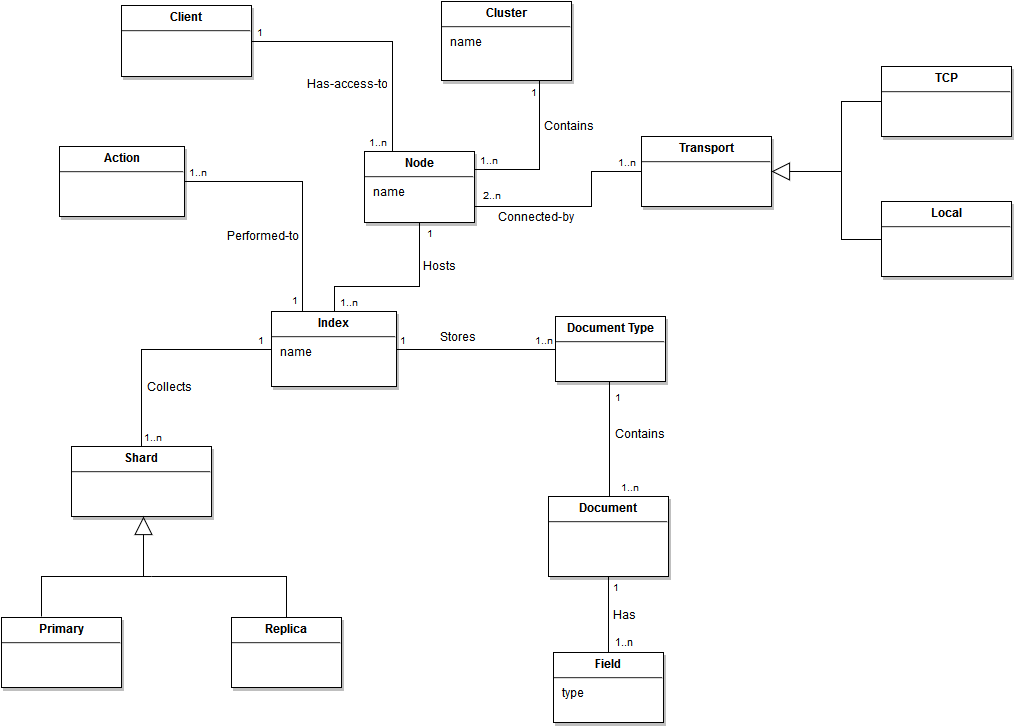

The diagram above was exported from draw.io. Its source (the exported page's mxGraphModel, read from the mxfile embedded in the PNG):
<mxGraphModel dx="918" dy="466" grid="1" gridSize="10" guides="1" tooltips="1" connect="1" arrows="1" fold="1" page="1" pageScale="1" pageWidth="826" pageHeight="1169" background="#ffffff" math="0" shadow="0">
  <root>
    <mxCell id="0" style=";html=1;" />
    <mxCell id="1" style=";html=1;" parent="0" />
    <mxCell id="19" value="&lt;p style=&quot;margin: 4px 0px 0px ; text-align: center&quot;&gt;&lt;strong&gt;Node&lt;br&gt;&lt;/strong&gt;&lt;/p&gt;&lt;hr&gt;&lt;p style=&quot;margin: 0px ; margin-left: 8px&quot;&gt;name&lt;/p&gt;" style="verticalAlign=top;align=left;overflow=fill;fontSize=12;fontFamily=Helvetica;html=1;strokeColor=#000000;shadow=1;fillColor=#FFFFFF;fontColor=#000000;" vertex="1" parent="1">
      <mxGeometry x="413" y="175" width="110" height="71" as="geometry" />
    </mxCell>
    <mxCell id="76b5d2ec59d27e5-19" value="&lt;p style=&quot;margin: 4px 0px 0px ; text-align: center&quot;&gt;&lt;strong&gt;Cluster&lt;br&gt;&lt;/strong&gt;&lt;/p&gt;&lt;hr&gt;&lt;p style=&quot;margin: 0px ; margin-left: 8px&quot;&gt;name&lt;br&gt;&lt;/p&gt;" style="verticalAlign=top;align=left;overflow=fill;fontSize=12;fontFamily=Helvetica;html=1;strokeColor=#000000;shadow=1;fillColor=#FFFFFF;fontColor=#000000;" vertex="1" parent="1">
      <mxGeometry x="490" y="25" width="130" height="79" as="geometry" />
    </mxCell>
    <mxCell id="76b5d2ec59d27e5-20" value="&lt;p style=&quot;margin: 4px 0px 0px ; text-align: center&quot;&gt;&lt;strong&gt;Client&lt;br&gt;&lt;/strong&gt;&lt;/p&gt;&lt;hr&gt;" style="verticalAlign=top;align=left;overflow=fill;fontSize=12;fontFamily=Helvetica;html=1;strokeColor=#000000;shadow=1;fillColor=#FFFFFF;fontColor=#000000;" vertex="1" parent="1">
      <mxGeometry x="170" y="29" width="130" height="71" as="geometry" />
    </mxCell>
    <mxCell id="76b5d2ec59d27e5-27" value="&lt;p style=&quot;margin: 4px 0px 0px ; text-align: center&quot;&gt;&lt;strong&gt;Transport&lt;br&gt;&lt;/strong&gt;&lt;/p&gt;&lt;hr&gt;&lt;p style=&quot;margin: 0px ; margin-left: 8px&quot;&gt;&lt;br&gt;&lt;/p&gt;" style="verticalAlign=top;align=left;overflow=fill;fontSize=12;fontFamily=Helvetica;html=1;strokeColor=#000000;shadow=1;fillColor=#FFFFFF;fontColor=#000000;" vertex="1" parent="1">
      <mxGeometry x="690" y="160" width="130" height="70" as="geometry" />
    </mxCell>
    <mxCell id="76b5d2ec59d27e5-31" value="&lt;p style=&quot;margin: 4px 0px 0px ; text-align: center&quot;&gt;&lt;strong&gt;TCP&lt;br&gt;&lt;/strong&gt;&lt;/p&gt;&lt;hr&gt;&amp;nbsp; &lt;br&gt;" style="verticalAlign=top;align=left;overflow=fill;fontSize=12;fontFamily=Helvetica;html=1;strokeColor=#000000;shadow=1;fillColor=#FFFFFF;fontColor=#000000;" vertex="1" parent="1">
      <mxGeometry x="930" y="90" width="130" height="70" as="geometry" />
    </mxCell>
    <mxCell id="76b5d2ec59d27e5-32" value="&lt;p style=&quot;margin: 4px 0px 0px ; text-align: center&quot;&gt;&lt;strong&gt;Replica&lt;br&gt;&lt;/strong&gt;&lt;/p&gt;&lt;hr&gt;&lt;p style=&quot;margin: 0px ; margin-left: 8px&quot;&gt;&lt;br&gt;&lt;/p&gt;" style="verticalAlign=top;align=left;overflow=fill;fontSize=12;fontFamily=Helvetica;html=1;strokeColor=#000000;shadow=1;fillColor=#FFFFFF;fontColor=#000000;" vertex="1" parent="1">
      <mxGeometry x="280" y="641" width="110" height="70" as="geometry" />
    </mxCell>
    <mxCell id="76b5d2ec59d27e5-33" value="&lt;p style=&quot;margin: 4px 0px 0px ; text-align: center&quot;&gt;&lt;strong&gt;Document Type&lt;br&gt;&lt;/strong&gt;&lt;/p&gt;&lt;hr&gt;&lt;p style=&quot;margin: 0px ; margin-left: 8px&quot;&gt;&lt;br&gt;&lt;/p&gt;" style="verticalAlign=top;align=left;overflow=fill;fontSize=12;fontFamily=Helvetica;html=1;strokeColor=#000000;shadow=1;fillColor=#FFFFFF;fontColor=#000000;" vertex="1" parent="1">
      <mxGeometry x="604" y="340" width="110" height="65" as="geometry" />
    </mxCell>
    <mxCell id="76b5d2ec59d27e5-34" value="&lt;p style=&quot;margin: 4px 0px 0px ; text-align: center&quot;&gt;&lt;strong&gt;Document&lt;br&gt;&lt;/strong&gt;&lt;/p&gt;&lt;hr&gt;&lt;p style=&quot;margin: 0px ; margin-left: 8px&quot;&gt;&lt;br&gt;&lt;/p&gt;" style="verticalAlign=top;align=left;overflow=fill;fontSize=12;fontFamily=Helvetica;html=1;strokeColor=#000000;shadow=1;fillColor=#FFFFFF;fontColor=#000000;" vertex="1" parent="1">
      <mxGeometry x="597" y="520" width="120" height="80" as="geometry" />
    </mxCell>
    <mxCell id="76b5d2ec59d27e5-35" value="&lt;p style=&quot;margin: 4px 0px 0px ; text-align: center&quot;&gt;&lt;strong&gt;Local&lt;br&gt;&lt;/strong&gt;&lt;/p&gt;&lt;hr&gt;&lt;p style=&quot;margin: 0px ; margin-left: 8px&quot;&gt;&lt;br&gt;&lt;/p&gt;" style="verticalAlign=top;align=left;overflow=fill;fontSize=12;fontFamily=Helvetica;html=1;strokeColor=#000000;shadow=1;fillColor=#FFFFFF;fontColor=#000000;" vertex="1" parent="1">
      <mxGeometry x="930" y="225" width="130" height="75" as="geometry" />
    </mxCell>
    <mxCell id="76b5d2ec59d27e5-65" value="&lt;p style=&quot;margin: 4px 0px 0px ; text-align: center&quot;&gt;&lt;strong&gt;Index&lt;br&gt;&lt;/strong&gt;&lt;/p&gt;&lt;hr&gt;&lt;p style=&quot;margin: 0px ; margin-left: 8px&quot;&gt;name&lt;br&gt;&lt;/p&gt;" style="verticalAlign=top;align=left;overflow=fill;fontSize=12;fontFamily=Helvetica;html=1;strokeColor=#000000;shadow=1;fillColor=#FFFFFF;fontColor=#000000;" vertex="1" parent="1">
      <mxGeometry x="320" y="335" width="125" height="75" as="geometry" />
    </mxCell>
    <mxCell id="76b5d2ec59d27e5-67" value="&lt;p style=&quot;margin: 4px 0px 0px ; text-align: center&quot;&gt;&lt;strong&gt;Action&lt;br&gt;&lt;/strong&gt;&lt;/p&gt;&lt;hr&gt;&lt;p style=&quot;margin: 0px ; margin-left: 8px&quot;&gt;&lt;br&gt;&lt;/p&gt;" style="verticalAlign=top;align=left;overflow=fill;fontSize=12;fontFamily=Helvetica;html=1;strokeColor=#000000;shadow=1;fillColor=#FFFFFF;fontColor=#000000;" vertex="1" parent="1">
      <mxGeometry x="108" y="170" width="125" height="70" as="geometry" />
    </mxCell>
    <mxCell id="76b5d2ec59d27e5-68" value="&lt;p style=&quot;margin: 4px 0px 0px ; text-align: center&quot;&gt;&lt;strong&gt;Shard&lt;br&gt;&lt;/strong&gt;&lt;/p&gt;&lt;hr&gt;&lt;p style=&quot;margin: 0px ; margin-left: 8px&quot;&gt;&lt;br&gt;&lt;/p&gt;" style="verticalAlign=top;align=left;overflow=fill;fontSize=12;fontFamily=Helvetica;html=1;strokeColor=#000000;shadow=1;fillColor=#FFFFFF;fontColor=#000000;" vertex="1" parent="1">
      <mxGeometry x="120" y="470" width="140" height="70" as="geometry" />
    </mxCell>
    <mxCell id="7ae90872ad3e0b42-23" value="&lt;p style=&quot;margin: 4px 0px 0px ; text-align: center&quot;&gt;&lt;strong&gt;Primary&lt;br&gt;&lt;/strong&gt;&lt;/p&gt;&lt;hr&gt;&lt;p style=&quot;margin: 0px ; margin-left: 8px&quot;&gt;&lt;br&gt;&lt;/p&gt;" style="verticalAlign=top;align=left;overflow=fill;fontSize=12;fontFamily=Helvetica;html=1;strokeColor=#000000;shadow=1;fillColor=#FFFFFF;fontColor=#000000;" vertex="1" parent="1">
      <mxGeometry x="50" y="641" width="120" height="70" as="geometry" />
    </mxCell>
    <mxCell id="45fca2f833b965d1-23" value="" style="endArrow=none;html=1;edgeStyle=orthogonalEdgeStyle;exitX=1;exitY=0.5;entryX=0.25;entryY=0;rounded=0;" edge="1" parent="1" source="76b5d2ec59d27e5-20" target="19">
      <mxGeometry relative="1" as="geometry">
        <mxPoint x="314" y="64.5" as="sourcePoint" />
        <mxPoint x="474" y="64.5" as="targetPoint" />
        <Array as="points">
          <mxPoint x="441" y="65" />
        </Array>
      </mxGeometry>
    </mxCell>
    <mxCell id="45fca2f833b965d1-24" value="&amp;nbsp;1" style="resizable=0;html=1;align=left;verticalAlign=bottom;labelBackgroundColor=#ffffff;fontSize=10;" vertex="1" connectable="0" parent="45fca2f833b965d1-23">
      <mxGeometry x="-1" relative="1" as="geometry" />
    </mxCell>
    <mxCell id="45fca2f833b965d1-25" value="1..n&amp;nbsp; &lt;br&gt;" style="resizable=0;html=1;align=right;verticalAlign=bottom;labelBackgroundColor=#ffffff;fontSize=10;" vertex="1" connectable="0" parent="45fca2f833b965d1-23">
      <mxGeometry x="1" relative="1" as="geometry" />
    </mxCell>
    <mxCell id="45fca2f833b965d1-26" value="" style="endArrow=none;html=1;edgeStyle=orthogonalEdgeStyle;exitX=1;exitY=0.25;rounded=0;entryX=0.75;entryY=1;" edge="1" parent="1" source="19" target="76b5d2ec59d27e5-19">
      <mxGeometry relative="1" as="geometry">
        <mxPoint x="510" y="160" as="sourcePoint" />
        <mxPoint x="670" y="160" as="targetPoint" />
        <Array as="points">
          <mxPoint x="588" y="193" />
        </Array>
      </mxGeometry>
    </mxCell>
    <mxCell id="45fca2f833b965d1-27" value="&amp;nbsp;1..n" style="resizable=0;html=1;align=left;verticalAlign=bottom;labelBackgroundColor=#ffffff;fontSize=10;" vertex="1" connectable="0" parent="45fca2f833b965d1-26">
      <mxGeometry x="-1" relative="1" as="geometry" />
    </mxCell>
    <mxCell id="45fca2f833b965d1-28" value="1" style="resizable=0;html=1;align=right;verticalAlign=bottom;labelBackgroundColor=#ffffff;fontSize=10;" vertex="1" connectable="0" parent="45fca2f833b965d1-26">
      <mxGeometry x="1" relative="1" as="geometry">
        <mxPoint y="21" as="offset" />
      </mxGeometry>
    </mxCell>
    <mxCell id="45fca2f833b965d1-29" value="" style="endArrow=none;html=1;edgeStyle=orthogonalEdgeStyle;exitX=1;exitY=0.75;entryX=0;entryY=0.5;rounded=0;" edge="1" parent="1" source="19" target="76b5d2ec59d27e5-27">
      <mxGeometry relative="1" as="geometry">
        <mxPoint x="510" y="290" as="sourcePoint" />
        <mxPoint x="670" y="290" as="targetPoint" />
        <Array as="points">
          <mxPoint x="523" y="230" />
          <mxPoint x="640" y="230" />
          <mxPoint x="640" y="195" />
        </Array>
      </mxGeometry>
    </mxCell>
    <mxCell id="45fca2f833b965d1-30" value="&amp;nbsp; 2..n" style="resizable=0;html=1;align=left;verticalAlign=bottom;labelBackgroundColor=#ffffff;fontSize=10;" vertex="1" connectable="0" parent="45fca2f833b965d1-29">
      <mxGeometry x="-1" relative="1" as="geometry" />
    </mxCell>
    <mxCell id="45fca2f833b965d1-31" value="1..n&amp;nbsp; &lt;br&gt;" style="resizable=0;html=1;align=right;verticalAlign=bottom;labelBackgroundColor=#ffffff;fontSize=10;" vertex="1" connectable="0" parent="45fca2f833b965d1-29">
      <mxGeometry x="1" relative="1" as="geometry" />
    </mxCell>
    <mxCell id="45fca2f833b965d1-36" value="" style="group" vertex="1" connectable="0" parent="1">
      <mxGeometry x="890" y="125" width="70" height="225" as="geometry" />
    </mxCell>
    <mxCell id="45fca2f833b965d1-32" value="" style="endArrow=block;endSize=16;endFill=0;html=1;entryX=1;entryY=0.5;" edge="1" parent="45fca2f833b965d1-36" target="76b5d2ec59d27e5-27">
      <mxGeometry x="-0.875" y="-120" width="160" relative="1" as="geometry">
        <mxPoint y="70" as="sourcePoint" />
        <mxPoint x="70" y="225" as="targetPoint" />
        <mxPoint as="offset" />
      </mxGeometry>
    </mxCell>
    <mxCell id="45fca2f833b965d1-34" value="" style="endArrow=none;html=1;exitX=0;exitY=0.5;rounded=0;" edge="1" parent="45fca2f833b965d1-36" source="76b5d2ec59d27e5-35">
      <mxGeometry width="50" height="50" relative="1" as="geometry">
        <mxPoint x="-40" y="205" as="sourcePoint" />
        <mxPoint y="65" as="targetPoint" />
        <Array as="points">
          <mxPoint y="138" />
        </Array>
      </mxGeometry>
    </mxCell>
    <mxCell id="45fca2f833b965d1-35" value="" style="endArrow=none;html=1;entryX=0;entryY=0.5;rounded=0;" edge="1" parent="45fca2f833b965d1-36" target="76b5d2ec59d27e5-31">
      <mxGeometry width="50" height="50" relative="1" as="geometry">
        <mxPoint y="75" as="sourcePoint" />
        <mxPoint x="10" y="-5" as="targetPoint" />
        <Array as="points">
          <mxPoint />
        </Array>
      </mxGeometry>
    </mxCell>
    <mxCell id="45fca2f833b965d1-39" value="" style="group" vertex="1" connectable="0" parent="1">
      <mxGeometry x="90" y="540" width="245" height="60" as="geometry" />
    </mxCell>
    <mxCell id="45fca2f833b965d1-33" value="" style="endArrow=block;endSize=16;endFill=0;html=1;entryX=0.5;entryY=1;" edge="1" parent="45fca2f833b965d1-39">
      <mxGeometry x="-0.875" y="-120" width="160" relative="1" as="geometry">
        <mxPoint x="102" y="60" as="sourcePoint" />
        <mxPoint x="102" as="targetPoint" />
        <mxPoint as="offset" />
      </mxGeometry>
    </mxCell>
    <mxCell id="45fca2f833b965d1-37" value="" style="endArrow=none;html=1;rounded=0;" edge="1" parent="45fca2f833b965d1-39">
      <mxGeometry width="50" height="50" relative="1" as="geometry">
        <mxPoint y="100" as="sourcePoint" />
        <mxPoint x="110" y="60" as="targetPoint" />
        <Array as="points">
          <mxPoint y="60" />
        </Array>
      </mxGeometry>
    </mxCell>
    <mxCell id="45fca2f833b965d1-38" value="" style="endArrow=none;html=1;rounded=0;exitX=0.5;exitY=0;" edge="1" parent="45fca2f833b965d1-39" source="76b5d2ec59d27e5-32">
      <mxGeometry x="260" y="40" width="50" height="50" as="geometry">
        <mxPoint x="260" y="80" as="sourcePoint" />
        <mxPoint x="110" y="60" as="targetPoint" />
        <Array as="points">
          <mxPoint x="245" y="60" />
        </Array>
      </mxGeometry>
    </mxCell>
    <mxCell id="45fca2f833b965d1-40" value="" style="endArrow=none;html=1;edgeStyle=orthogonalEdgeStyle;exitX=1;exitY=0.5;entryX=0.25;entryY=0;rounded=0;" edge="1" parent="1" source="76b5d2ec59d27e5-67" target="76b5d2ec59d27e5-65">
      <mxGeometry relative="1" as="geometry">
        <mxPoint x="240" y="210" as="sourcePoint" />
        <mxPoint x="400" y="210" as="targetPoint" />
        <Array as="points">
          <mxPoint x="351" y="205" />
        </Array>
      </mxGeometry>
    </mxCell>
    <mxCell id="45fca2f833b965d1-41" value="1..n" style="resizable=0;html=1;align=left;verticalAlign=bottom;labelBackgroundColor=#ffffff;fontSize=10;" vertex="1" connectable="0" parent="45fca2f833b965d1-40">
      <mxGeometry x="-1" relative="1" as="geometry">
        <mxPoint x="2" as="offset" />
      </mxGeometry>
    </mxCell>
    <mxCell id="45fca2f833b965d1-42" value="1" style="resizable=0;html=1;align=right;verticalAlign=bottom;labelBackgroundColor=#ffffff;fontSize=10;" vertex="1" connectable="0" parent="45fca2f833b965d1-40">
      <mxGeometry x="1" relative="1" as="geometry">
        <mxPoint x="-2" y="-2" as="offset" />
      </mxGeometry>
    </mxCell>
    <mxCell id="45fca2f833b965d1-43" value="" style="endArrow=none;html=1;edgeStyle=orthogonalEdgeStyle;entryX=0.5;entryY=1;exitX=0.5;exitY=0;rounded=0;" edge="1" parent="1" source="76b5d2ec59d27e5-65" target="19">
      <mxGeometry relative="1" as="geometry">
        <mxPoint x="400" y="310" as="sourcePoint" />
        <mxPoint x="560" y="290" as="targetPoint" />
        <Array as="points">
          <mxPoint x="383" y="310" />
          <mxPoint x="468" y="310" />
        </Array>
      </mxGeometry>
    </mxCell>
    <mxCell id="45fca2f833b965d1-44" value="&amp;nbsp;1..n" style="resizable=0;html=1;align=left;verticalAlign=bottom;labelBackgroundColor=#ffffff;fontSize=10;" vertex="1" connectable="0" parent="45fca2f833b965d1-43">
      <mxGeometry x="-1" relative="1" as="geometry" />
    </mxCell>
    <mxCell id="45fca2f833b965d1-45" value="1" style="resizable=0;html=1;align=right;verticalAlign=bottom;labelBackgroundColor=#ffffff;fontSize=10;" vertex="1" connectable="0" parent="45fca2f833b965d1-43">
      <mxGeometry x="1" relative="1" as="geometry">
        <mxPoint x="16" y="20" as="offset" />
      </mxGeometry>
    </mxCell>
    <mxCell id="45fca2f833b965d1-46" value="" style="endArrow=none;html=1;edgeStyle=orthogonalEdgeStyle;exitX=1;exitY=0.5;entryX=0;entryY=0.5;rounded=0;" edge="1" parent="1" source="76b5d2ec59d27e5-65" target="76b5d2ec59d27e5-33">
      <mxGeometry relative="1" as="geometry">
        <mxPoint x="470" y="377" as="sourcePoint" />
        <mxPoint x="580" y="377" as="targetPoint" />
        <Array as="points">
          <mxPoint x="560" y="373" />
          <mxPoint x="560" y="373" />
        </Array>
      </mxGeometry>
    </mxCell>
    <mxCell id="45fca2f833b965d1-47" value="1" style="resizable=0;html=1;align=left;verticalAlign=bottom;labelBackgroundColor=#ffffff;fontSize=10;" vertex="1" connectable="0" parent="45fca2f833b965d1-46">
      <mxGeometry x="-1" relative="1" as="geometry">
        <mxPoint x="1" as="offset" />
      </mxGeometry>
    </mxCell>
    <mxCell id="45fca2f833b965d1-48" value="1..n" style="resizable=0;html=1;align=right;verticalAlign=bottom;labelBackgroundColor=#ffffff;fontSize=10;" vertex="1" connectable="0" parent="45fca2f833b965d1-46">
      <mxGeometry x="1" relative="1" as="geometry" />
    </mxCell>
    <mxCell id="45fca2f833b965d1-49" value="" style="endArrow=none;html=1;edgeStyle=orthogonalEdgeStyle;exitX=0.5;exitY=1;entryX=0.5;entryY=0;rounded=0;" edge="1" parent="1">
      <mxGeometry relative="1" as="geometry">
        <mxPoint x="660" y="405" as="sourcePoint" />
        <mxPoint x="658" y="520" as="targetPoint" />
        <Array as="points">
          <mxPoint x="658" y="405" />
        </Array>
      </mxGeometry>
    </mxCell>
    <mxCell id="45fca2f833b965d1-50" value="1" style="resizable=0;html=1;align=left;verticalAlign=bottom;labelBackgroundColor=#ffffff;fontSize=10;" vertex="1" connectable="0" parent="45fca2f833b965d1-49">
      <mxGeometry x="-1" relative="1" as="geometry">
        <mxPoint x="1" y="25" as="offset" />
      </mxGeometry>
    </mxCell>
    <mxCell id="45fca2f833b965d1-51" value="1..n" style="resizable=0;html=1;align=right;verticalAlign=bottom;labelBackgroundColor=#ffffff;fontSize=10;" vertex="1" connectable="0" parent="45fca2f833b965d1-49">
      <mxGeometry x="1" relative="1" as="geometry">
        <mxPoint x="32" as="offset" />
      </mxGeometry>
    </mxCell>
    <mxCell id="45fca2f833b965d1-52" value="" style="endArrow=none;html=1;edgeStyle=orthogonalEdgeStyle;entryX=0;entryY=0.5;exitX=0.5;exitY=0;rounded=0;" edge="1" parent="1" source="76b5d2ec59d27e5-68" target="76b5d2ec59d27e5-65">
      <mxGeometry relative="1" as="geometry">
        <mxPoint x="130" y="400" as="sourcePoint" />
        <mxPoint x="290" y="400" as="targetPoint" />
        <Array as="points">
          <mxPoint x="190" y="373" />
        </Array>
      </mxGeometry>
    </mxCell>
    <mxCell id="45fca2f833b965d1-53" value="1..n" style="resizable=0;html=1;align=left;verticalAlign=bottom;labelBackgroundColor=#ffffff;fontSize=10;" vertex="1" connectable="0" parent="45fca2f833b965d1-52">
      <mxGeometry x="-1" relative="1" as="geometry" />
    </mxCell>
    <mxCell id="45fca2f833b965d1-54" value="1" style="resizable=0;html=1;align=right;verticalAlign=bottom;labelBackgroundColor=#ffffff;fontSize=10;" vertex="1" connectable="0" parent="45fca2f833b965d1-52">
      <mxGeometry x="1" relative="1" as="geometry">
        <mxPoint x="-5" as="offset" />
      </mxGeometry>
    </mxCell>
    <mxCell id="70ae71c04081eb79-20" value="&lt;p style=&quot;margin: 4px 0px 0px ; text-align: center&quot;&gt;&lt;strong&gt;Field&lt;br&gt;&lt;/strong&gt;&lt;/p&gt;&lt;hr&gt;&lt;p style=&quot;margin: 0px ; margin-left: 8px&quot;&gt;type&lt;br&gt;&lt;/p&gt;" style="verticalAlign=top;align=left;overflow=fill;fontSize=12;fontFamily=Helvetica;html=1;strokeColor=#000000;shadow=1;fillColor=#FFFFFF;fontColor=#000000;" vertex="1" parent="1">
      <mxGeometry x="602" y="676" width="110" height="70" as="geometry" />
    </mxCell>
    <mxCell id="70ae71c04081eb79-21" value="" style="endArrow=none;html=1;edgeStyle=orthogonalEdgeStyle;entryX=0.5;entryY=0;exitX=0.5;exitY=1;" edge="1" parent="1" source="76b5d2ec59d27e5-34" target="70ae71c04081eb79-20">
      <mxGeometry relative="1" as="geometry">
        <mxPoint x="460" y="640" as="sourcePoint" />
        <mxPoint x="620" y="640" as="targetPoint" />
        <Array as="points" />
      </mxGeometry>
    </mxCell>
    <mxCell id="70ae71c04081eb79-22" value="1" style="resizable=0;html=1;align=left;verticalAlign=bottom;labelBackgroundColor=#ffffff;fontSize=10;" connectable="0" vertex="1" parent="70ae71c04081eb79-21">
      <mxGeometry x="-1" relative="1" as="geometry">
        <mxPoint x="2" y="20" as="offset" />
      </mxGeometry>
    </mxCell>
    <mxCell id="70ae71c04081eb79-23" value="&lt;font style=&quot;font-size: 11px&quot;&gt;1..n&lt;/font&gt;" style="resizable=0;html=1;align=right;verticalAlign=bottom;labelBackgroundColor=#ffffff;fontSize=10;" connectable="0" vertex="1" parent="70ae71c04081eb79-21">
      <mxGeometry x="1" relative="1" as="geometry">
        <mxPoint x="27" as="offset" />
      </mxGeometry>
    </mxCell>
    <mxCell id="70ae71c04081eb79-24" value="Has" style="text;html=1;resizable=0;points=[];autosize=1;align=left;verticalAlign=top;spacingTop=-4;" vertex="1" parent="1">
      <mxGeometry x="660" y="631" width="40" height="20" as="geometry" />
    </mxCell>
    <mxCell id="70ae71c04081eb79-25" value="Contains" style="text;html=1;resizable=0;points=[];autosize=1;align=left;verticalAlign=top;spacingTop=-4;" vertex="1" parent="1">
      <mxGeometry x="662" y="450" width="60" height="20" as="geometry" />
    </mxCell>
    <mxCell id="70ae71c04081eb79-26" value="Stores" style="text;html=1;resizable=0;points=[];autosize=1;align=left;verticalAlign=top;spacingTop=-4;" vertex="1" parent="1">
      <mxGeometry x="487" y="353" width="50" height="20" as="geometry" />
    </mxCell>
    <mxCell id="70ae71c04081eb79-27" value="Performed-to" style="text;html=1;resizable=0;points=[];autosize=1;align=left;verticalAlign=top;spacingTop=-4;" vertex="1" parent="1">
      <mxGeometry x="274" y="252" width="90" height="20" as="geometry" />
    </mxCell>
    <mxCell id="70ae71c04081eb79-28" value="Collects" style="text;html=1;resizable=0;points=[];autosize=1;align=left;verticalAlign=top;spacingTop=-4;" vertex="1" parent="1">
      <mxGeometry x="194" y="403" width="60" height="20" as="geometry" />
    </mxCell>
    <mxCell id="70ae71c04081eb79-29" value="Contains" style="text;html=1;resizable=0;points=[];autosize=1;align=left;verticalAlign=top;spacingTop=-4;" vertex="1" parent="1">
      <mxGeometry x="591" y="142" width="60" height="20" as="geometry" />
    </mxCell>
    <mxCell id="70ae71c04081eb79-30" value="Has-access-to" style="text;html=1;resizable=0;points=[];autosize=1;align=left;verticalAlign=top;spacingTop=-4;" vertex="1" parent="1">
      <mxGeometry x="354" y="100" width="90" height="20" as="geometry" />
    </mxCell>
    <mxCell id="70ae71c04081eb79-32" value="Hosts" style="text;html=1;resizable=0;points=[];autosize=1;align=left;verticalAlign=top;spacingTop=-4;" vertex="1" parent="1">
      <mxGeometry x="470" y="282" width="50" height="20" as="geometry" />
    </mxCell>
    <mxCell id="70ae71c04081eb79-33" value="Connected-by" style="text;html=1;resizable=0;points=[];autosize=1;align=left;verticalAlign=top;spacingTop=-4;" vertex="1" parent="1">
      <mxGeometry x="545" y="233" width="90" height="20" as="geometry" />
    </mxCell>
  </root>
</mxGraphModel>